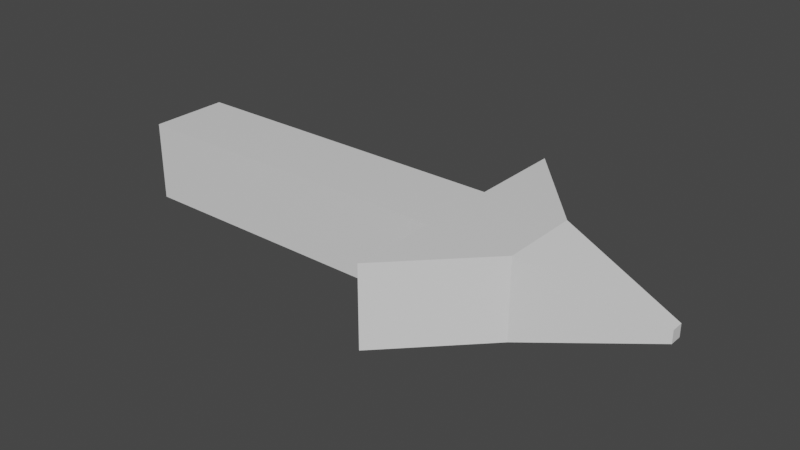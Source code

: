 # Source: Sign.blend  (saved by Blender 3.2.14; exported with 4.5.12 LTS)
import bpy
from mathutils import Matrix  # noqa: F401  (used for matrix-valued properties, if any)

bpy.ops.wm.read_factory_settings(use_empty=True)
scene = bpy.context.scene
scene.name = 'Scene'

# ---- collections
col_collection = bpy.data.collections.new('Collection'); scene.collection.children.link(col_collection)

# ---- materials (node trees are filled in below, after node groups)
mat_material = bpy.data.materials.new('Material')
mat_material.alpha_threshold = 0.0
mat_material.use_transparent_shadow = False
mat_material.line_color = (0.0, 0.0, 0.0, 1.0)

# ---- material node trees
mat_material.use_nodes = True; mat_material.node_tree.nodes.clear()
_N = mat_material.node_tree.nodes; _L = mat_material.node_tree.links
n0 = _N.new('ShaderNodeOutputMaterial'); n0.name = 'Material Output'; n0.location = (300, 300)
n1 = _N.new('ShaderNodeBsdfPrincipled'); n1.name = 'Principled BSDF'; n1.location = (10, 300)
n1.distribution = 'GGX'
n1.subsurface_method = 'RANDOM_WALK_SKIN'
n1.inputs[2].default_value = 0.4
n1.inputs[3].default_value = 1.45
n1.inputs[27].default_value = (0.0, 0.0, 0.0, 1.0)
n1.inputs[28].default_value = 1.0
_L.new(n1.outputs[0], n0.inputs[0])
n0.is_active_output = True

# ---- world
world_world = bpy.data.worlds.new('World'); scene.world = world_world
world_world.use_nodes = True; world_world.node_tree.nodes.clear()
_N = world_world.node_tree.nodes; _L = world_world.node_tree.links
n0 = _N.new('ShaderNodeOutputWorld'); n0.name = 'World Output'; n0.location = (300, 300)
n1 = _N.new('ShaderNodeBackground'); n1.name = 'Background'; n1.location = (10, 300)
n1.inputs[0].default_value = (0.05088, 0.05088, 0.05088, 1.0)
_L.new(n1.outputs[0], n0.inputs[0])
n0.is_active_output = True
world_world.color = (0.05088, 0.05088, 0.05088)
world_world.use_sun_shadow = False
world_world.sun_shadow_jitter_overblur = 0.0

# ---- meshes
me_cube = bpy.data.meshes.new('Cube')
me_cube.from_pydata([(5.318, 0.7038, 0.7038), (5.318, 0.7038, -0.7038), (5.318, -0.7038, 0.7038), (5.318, -0.7038, -0.7038), (-0.7038, 0.7038, 0.7038), (-0.7038, 0.7038, -0.7038), (-0.7038, -0.7038, 0.7038), (-0.7038, -0.7038, -0.7038), (6.804, 0.7038, 0.7038), (6.804, 0.7038, -0.7038), (6.804, -0.7038, 0.7038), (6.804, -0.7038, -0.7038), (5.318, -2.219, 0.7038), (5.318, -2.219, -0.7038), (5.318, 2.38, 0.7038), (5.318, 2.38, -0.7038), (9.009, 0.1092, 0.1092), (9.009, 0.1092, -0.1092), (9.009, -0.1092, 0.1092), (9.009, -0.1092, -0.1092), (6.804, 0.7038, 0.7038), (5.318, 2.38, 0.7038), (5.318, 2.38, -0.7038), (6.804, 0.7038, -0.7038), (5.318, -2.219, 0.7038), (6.804, -0.7038, 0.7038), (6.804, -0.7038, -0.7038), (5.318, -2.219, -0.7038)], [], [(0, 4, 6, 2), (3, 2, 6, 7), (7, 6, 4, 5), (5, 1, 3, 7), (0, 2, 10, 8), (5, 4, 0, 1), (8, 10, 18, 16), (9, 1, 15, 22, 23), (3, 1, 9, 11), (10, 2, 12, 24, 25), (3, 11, 26, 27, 13), (2, 3, 13, 12), (12, 13, 27, 24), (0, 8, 20, 21, 14), (8, 9, 23, 20), (1, 0, 14, 15), (17, 16, 18, 19), (9, 8, 16, 17), (11, 9, 17, 19), (10, 11, 19, 18), (20, 23, 22, 21), (15, 14, 21, 22), (24, 27, 26, 25), (11, 10, 25, 26)])
_uv = me_cube.uv_layers.new(name='UVMap')
_uv.uv.foreach_set('vector', [0.6206, 0.293, 0.7589, 0.7891, 0.6428, 0.8214, 0.5044, 0.3254, 1.0, 0.5113, 0.8794, 0.5113, 0.8794, 0.0, 1.0, 0.0, 0.6028, 0.8214, 0.6028, 0.942, 0.4822, 0.942, 0.4822, 0.8214, 0.3794, 0.03238, 0.2411, 0.5285, 0.125, 0.4961, 0.2633, 0.0, 0.6206, 0.293, 0.5044, 0.3254, 0.4703, 0.2029, 0.5864, 0.1705, 0.8794, 0.5113, 0.7589, 0.5113, 0.7589, 0.0, 0.8794, 0.0, 0.5864, 0.1705, 0.4703, 0.2029, 0.468, 0.005022, 0.486, 0.0, 0.207, 0.6509, 0.2411, 0.5285, 0.3794, 0.567, 0.3794, 0.567, 0.207, 0.6509, 0.125, 0.4961, 0.2411, 0.5285, 0.207, 0.6509, 0.09086, 0.6185, 0.4703, 0.2029, 0.5044, 0.3254, 0.3794, 0.3602, 0.3794, 0.3602, 0.4703, 0.2029, 0.125, 0.4961, 0.09086, 0.6185, 0.09086, 0.6185, 0.0, 0.4612, 0.0, 0.4612, 0.3617, 0.8214, 0.4822, 0.8214, 0.4822, 0.9512, 0.3617, 0.9512, 0.7589, 0.7051, 0.7589, 0.7051, 0.7589, 0.7051, 0.7589, 0.7051, 0.6206, 0.293, 0.5864, 0.1705, 0.5864, 0.1705, 0.7589, 0.2544, 0.7589, 0.2544, 0.7589, 0.7051, 0.7589, 0.7051, 0.7589, 0.7051, 0.7589, 0.7051, 0.2411, 0.965, 0.1206, 0.965, 0.1206, 0.8214, 0.2411, 0.8214, 0.6215, 0.8214, 0.6215, 0.8401, 0.6028, 0.8401, 0.6028, 0.8214, 0.8794, 0.899, 0.7589, 0.899, 0.8098, 0.7051, 0.8285, 0.7051, 0.09086, 0.6185, 0.207, 0.6509, 0.1066, 0.8214, 0.08856, 0.8164, 0.8794, 0.7051, 0.7589, 0.7051, 0.8098, 0.5113, 0.8285, 0.5113, 0.1206, 0.9665, 0.0, 0.9665, 0.0, 0.8214, 0.1206, 0.8214, 0.7589, 0.7051, 0.7589, 0.7051, 0.7589, 0.7051, 0.7589, 0.7051, 0.2411, 0.8214, 0.3617, 0.8214, 0.3617, 0.9647, 0.2411, 0.9647, 0.7589, 0.7051, 0.7589, 0.7051, 0.7589, 0.7051, 0.7589, 0.7051])
me_cube.materials.append(mat_material)
me_cube.use_mirror_vertex_groups = False
me_cube.update()

# ---- objects
ob_cube = bpy.data.objects.new('Cube', me_cube)

# ---- transforms, parenting, visibility, modifiers, constraints
ob_cube.location = (0.0, 0.0, 0.0)
ob_cube.lock_rotations_4d = False
ob_cube.empty_display_type = 'ARROWS'
ob_cube.lineart.crease_threshold = 0.0

# ---- collection membership
col_collection.objects.link(ob_cube)

# ---- scene / render settings (as saved in the file)
scene.frame_start = 1; scene.frame_end = 250; scene.frame_set(1)
scene.render.engine = 'BLENDER_EEVEE_NEXT'
scene.cycles.sampling_pattern = 'TABULATED_SOBOL'
scene.cycles.use_light_tree = False
scene.view_settings.view_transform = 'Filmic'
bpy.context.view_layer.update()

# ---- added for rendering (the .blend has no active camera and no usable light): camera, sun
cam_auto = bpy.data.cameras.new('AutoCamera')
cam_auto.lens = 50.0
cam_auto.sensor_width = 36.0
cam_auto.clip_end = 1000.0
ob_auto_camera = bpy.data.objects.new('AutoCamera', cam_auto)
scene.collection.objects.link(ob_auto_camera)
ob_auto_camera.location = (14.1806, -11.953, 8.02246)
ob_auto_camera.rotation_euler = (1.09748, -7.21219e-08, 0.694738)
scene.camera = ob_auto_camera
light_auto_sun = bpy.data.lights.new('AutoSun', 'SUN')
light_auto_sun.energy = 3.0
light_auto_sun.angle = 0.0523599
ob_auto_sun = bpy.data.objects.new('AutoSun', light_auto_sun)
scene.collection.objects.link(ob_auto_sun)
ob_auto_sun.rotation_euler = (0.872665, 0.174533, 0.523599)
bpy.context.view_layer.update()
